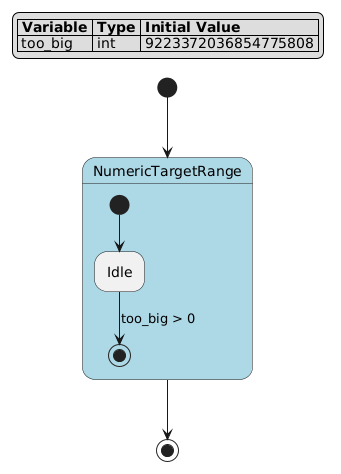

The diagram above was rendered by PlantUML. Its source (embedded in the PNG):
@startuml
hide empty description

skinparam state {
  BackgroundColor<<pseudo>> LightGray
  BackgroundColor<<composite>> LightBlue
  BorderColor<<pseudo>> Gray
  FontStyle<<pseudo>> italic
}

legend top left
|= Variable |= Type |= Initial Value |
| too_big | int | 9223372036854775808 |
endlegend

state "NumericTargetRange" as numeric_target_range <<composite>> {
    state "Idle" as numeric_target_range__idle
    [*] --> numeric_target_range__idle
    numeric_target_range__idle --> [*] : too_big > 0
}
[*] --> numeric_target_range
numeric_target_range --> [*]
@enduml